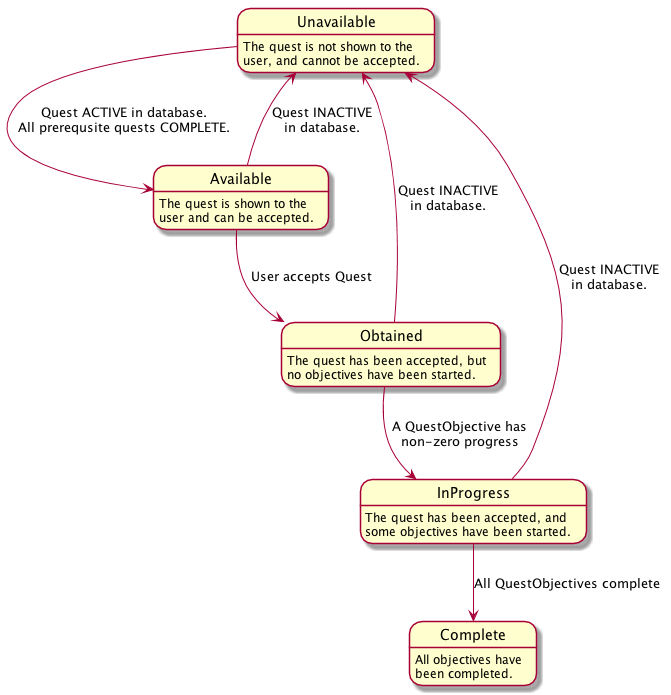

The diagram above was rendered by PlantUML. Its source (embedded in the PNG):
@startuml
state Unavailable
state Available
state Obtained
state InProgress
state Complete

Unavailable --> Available : Quest ACTIVE in database.\nAll prerequsite quests COMPLETE.
Available --> Obtained : User accepts Quest
Obtained --> InProgress : A QuestObjective has\nnon-zero progress
InProgress --> Complete : All QuestObjectives complete

Available --> Unavailable : Quest INACTIVE\nin database.
Obtained --> Unavailable : Quest INACTIVE\nin database.
InProgress --> Unavailable : Quest INACTIVE\nin database.

Unavailable : The quest is not shown to the
Unavailable : user, and cannot be accepted.

Available : The quest is shown to the
Available : user and can be accepted.

Obtained : The quest has been accepted, but
Obtained : no objectives have been started.

InProgress : The quest has been accepted, and
InProgress : some objectives have been started.

Complete : All objectives have
Complete : been completed.
@enduml